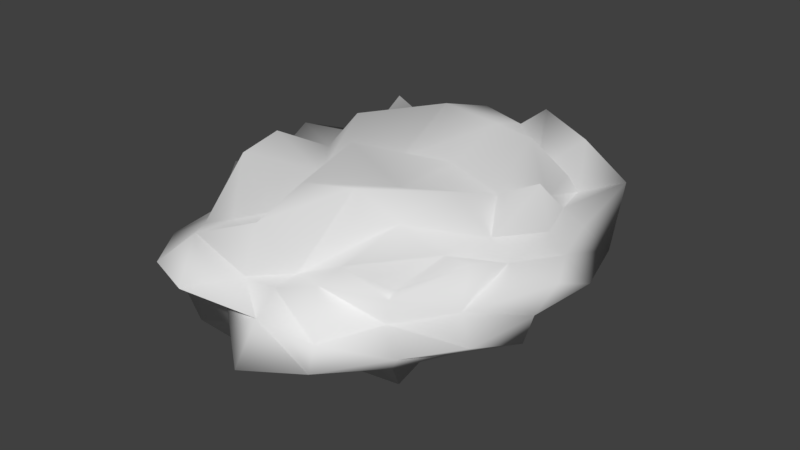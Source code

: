 # Source: Wolke4.blend  (saved by Blender 2.79.0; exported with 4.5.12 LTS)
import bpy
from mathutils import Matrix  # noqa: F401  (used for matrix-valued properties, if any)

bpy.ops.wm.read_factory_settings(use_empty=True)
scene = bpy.context.scene
scene.name = 'Scene'

# ---- collections
col_collection_1 = bpy.data.collections.new('Collection 1'); scene.collection.children.link(col_collection_1)

# ---- world
world_world = bpy.data.worlds.new('World'); scene.world = world_world
world_world.color = (0.05088, 0.05088, 0.05088)
world_world.use_sun_shadow = False
world_world.sun_shadow_jitter_overblur = 0.0
world_world.cycles.sampling_method = 'MANUAL'

# ---- meshes
me_cube = bpy.data.meshes.new('Cube')
me_cube.from_pydata([(-2.444, -3.127, -0.3792), (-2.247, -3.239, 0.6537), (-2.433, 3.055, -0.5625), (-2.917, 3.403, 1.545), (2.783, -3.453, -1.456), (2.472, -3.203, 0.5671), (2.77, 3.519, -1.35), (2.449, 3.294, 0.8198), (-2.74, 2.062, -0.9298), (-3.243, 0.626, -1.551), (-3.316, -0.7372, -1.627), (-3.219, -2.025, -1.743), (-3.241, -4.007, -1.135), (-2.918, -3.914, -0.1724), (-3.215, -4.164, 0.365), (-2.753, -3.66, 0.5392), (-2.949, -2.191, 1.752), (-3.28, -0.7675, 1.763), (-2.913, 0.6212, 0.9936), (-2.735, 2.0, 0.9129), (-3.008, 3.865, 0.8058), (-2.747, 3.764, 0.1562), (-3.524, 4.411, -0.3837), (-2.921, 3.864, -0.775), (1.64, 3.764, -1.404), (0.5518, 3.99, -1.085), (-0.5086, 4.071, -1.47), (-1.605, 3.836, -1.528), (-1.433, 3.744, 0.5343), (-0.6299, 4.192, 1.583), (0.5336, 4.052, 1.425), (1.274, 3.759, 0.5006), (2.535, 3.677, 0.2662), (3.373, 4.536, 0.4654), (2.53, 3.717, 0.05961), (2.665, 3.671, -0.2523), (2.837, -2.01, -0.9717), (2.821, -0.6298, -0.6395), (3.141, 0.7173, -1.442), (2.979, 2.17, -1.385), (2.696, 2.075, 0.8041), (3.3, 0.6962, 1.786), (2.977, -0.5996, 0.8838), (2.769, -1.962, 0.9432), (2.944, -3.948, 0.8606), (2.763, -3.792, 0.1477), (3.307, -4.146, -0.2645), (2.928, -3.821, -0.8092), (-1.535, -3.75, -1.012), (-0.4763, -4.115, -1.871), (0.525, -3.905, -0.8865), (1.608, -3.852, -1.276), (1.524, -3.748, 1.009), (0.4204, -3.917, 0.5169), (-0.4539, -4.15, 1.519), (-1.478, -3.483, 0.7089), (1.859, 2.506, 1.901), (2.027, 0.941, 1.065), (2.217, -0.9252, 1.849), (1.975, -2.458, 1.598), (0.799, 2.586, 1.961), (0.7704, 0.8626, 1.514), (0.6854, -0.8558, 1.475), (0.8799, -2.616, 2.134), (-0.7304, 2.588, 2.101), (-0.7086, 0.8803, 1.276), (-0.6431, -1.011, 2.24), (-0.6152, -2.638, 1.835), (-1.879, 2.291, 1.094), (-2.149, 0.8767, 1.997), (-1.96, -0.639, 0.9841), (-1.768, -2.386, 0.6934), (-1.968, 2.385, -1.541), (-2.081, 0.812, -1.027), (-1.827, -0.883, -0.9931), (-1.863, -2.403, -1.192), (-0.7135, 2.595, -1.642), (-0.7638, 0.9185, -1.532), (-0.7675, -0.8473, -1.263), (-0.5922, -2.592, -1.025), (0.7122, 2.51, -2.198), (0.7826, 0.8867, -1.971), (0.7549, -0.9027, -1.807), (0.7359, -2.381, -0.8934), (1.906, 2.37, -1.786), (2.275, 0.8442, -1.825), (2.206, -0.844, -1.759), (1.891, -2.228, -0.76), (1.683, -4.262, -0.2405), (0.4215, -4.676, -0.3716), (-0.6275, -4.778, -0.6887), (-1.921, -4.67, -1.183), (2.119, -5.408, -0.47), (0.894, -6.196, -0.4852), (-0.5709, -5.039, 0.01936), (-1.66, -4.677, -0.07612), (2.354, -5.449, 0.3332), (0.6019, -5.298, 0.1549), (-0.9114, -5.948, 0.5652), (-2.181, -5.489, 0.5435), (2.013, -4.913, 1.261), (0.5672, -4.708, 0.5901), (-0.4634, -4.575, 0.4177), (-1.908, -4.605, 0.9674), (3.1, 2.31, -0.405), (3.419, 0.7357, -0.6265), (4.104, -0.8828, -1.197), (3.532, -2.451, -0.8739), (4.099, 2.602, -0.3705), (4.573, 0.9676, -0.3565), (4.375, -0.9253, -0.3622), (4.025, -2.724, -0.4289), (3.522, 2.388, 0.1743), (3.966, 0.8385, 0.2036), (4.803, -0.7896, 0.51), (3.628, -2.47, 0.1507), (2.998, 2.259, 0.4957), (3.549, 0.7922, 0.6549), (3.534, -0.7387, 0.5156), (3.808, -2.483, 1.316), (-1.915, 4.661, -0.9948), (-0.5918, 5.125, -1.287), (0.6798, 5.149, -1.103), (2.042, 4.896, -1.325), (-1.643, 4.425, -0.1925), (-0.6089, 5.19, -0.1626), (0.4756, 5.049, -0.03982), (2.077, 5.176, -0.2892), (-2.261, 5.476, 0.6679), (-0.439, 5.089, 0.08556), (0.6181, 5.99, 0.5137), (1.717, 4.766, 0.08068), (-1.563, 4.366, 0.283), (-0.5961, 4.785, 0.5495), (0.5406, 5.198, 1.482), (2.094, 4.64, 1.227), (-3.812, -2.664, -1.099), (-3.888, -0.8326, -1.185), (-3.272, 0.7816, -0.4002), (-3.494, 2.422, -0.8633), (-3.653, -2.512, -0.1751), (-4.758, -1.007, -0.4594), (-4.574, 1.01, -0.4616), (-3.442, 2.438, -0.1529), (-3.616, -2.477, 0.2474), (-4.634, -0.9709, 0.6446), (-3.585, 0.8823, 0.1933), (-4.299, 2.776, 0.4464), (-3.228, -2.228, 0.3962), (-3.652, -0.7725, 0.7414), (-3.971, 0.8949, 1.278), (-3.289, 2.27, 0.4131)], [], [(151, 19, 3, 20), (135, 31, 7, 32), (119, 43, 5, 44), (103, 55, 1, 15), (87, 36, 4, 51), (71, 16, 1, 55), (43, 59, 52, 5), (59, 63, 53, 52), (63, 67, 54, 53), (67, 71, 55, 54), (7, 31, 56, 40), (40, 56, 57, 41), (41, 57, 58, 42), (42, 58, 59, 43), (31, 30, 60, 56), (56, 60, 61, 57), (57, 61, 62, 58), (58, 62, 63, 59), (30, 29, 64, 60), (60, 64, 65, 61), (61, 65, 66, 62), (62, 66, 67, 63), (29, 28, 68, 64), (64, 68, 69, 65), (65, 69, 70, 66), (66, 70, 71, 67), (28, 3, 19, 68), (68, 19, 18, 69), (69, 18, 17, 70), (70, 17, 16, 71), (11, 75, 48, 0), (75, 79, 49, 48), (79, 83, 50, 49), (83, 87, 51, 50), (2, 27, 72, 8), (8, 72, 73, 9), (9, 73, 74, 10), (10, 74, 75, 11), (27, 26, 76, 72), (72, 76, 77, 73), (73, 77, 78, 74), (74, 78, 79, 75), (26, 25, 80, 76), (76, 80, 81, 77), (77, 81, 82, 78), (78, 82, 83, 79), (25, 24, 84, 80), (80, 84, 85, 81), (81, 85, 86, 82), (82, 86, 87, 83), (24, 6, 39, 84), (84, 39, 38, 85), (85, 38, 37, 86), (86, 37, 36, 87), (48, 91, 12, 0), (91, 95, 13, 12), (95, 99, 14, 13), (99, 103, 15, 14), (4, 47, 88, 51), (51, 88, 89, 50), (50, 89, 90, 49), (49, 90, 91, 48), (47, 46, 92, 88), (88, 92, 93, 89), (89, 93, 94, 90), (90, 94, 95, 91), (46, 45, 96, 92), (92, 96, 97, 93), (93, 97, 98, 94), (94, 98, 99, 95), (45, 44, 100, 96), (96, 100, 101, 97), (97, 101, 102, 98), (98, 102, 103, 99), (44, 5, 52, 100), (100, 52, 53, 101), (101, 53, 54, 102), (102, 54, 55, 103), (36, 107, 47, 4), (107, 111, 46, 47), (111, 115, 45, 46), (115, 119, 44, 45), (6, 35, 104, 39), (39, 104, 105, 38), (38, 105, 106, 37), (37, 106, 107, 36), (35, 34, 108, 104), (104, 108, 109, 105), (105, 109, 110, 106), (106, 110, 111, 107), (34, 33, 112, 108), (108, 112, 113, 109), (109, 113, 114, 110), (110, 114, 115, 111), (33, 32, 116, 112), (112, 116, 117, 113), (113, 117, 118, 114), (114, 118, 119, 115), (32, 7, 40, 116), (116, 40, 41, 117), (117, 41, 42, 118), (118, 42, 43, 119), (24, 123, 35, 6), (123, 127, 34, 35), (127, 131, 33, 34), (131, 135, 32, 33), (2, 23, 120, 27), (27, 120, 121, 26), (26, 121, 122, 25), (25, 122, 123, 24), (23, 22, 124, 120), (120, 124, 125, 121), (121, 125, 126, 122), (122, 126, 127, 123), (22, 21, 128, 124), (124, 128, 129, 125), (125, 129, 130, 126), (126, 130, 131, 127), (21, 20, 132, 128), (128, 132, 133, 129), (129, 133, 134, 130), (130, 134, 135, 131), (20, 3, 28, 132), (132, 28, 29, 133), (133, 29, 30, 134), (134, 30, 31, 135), (8, 139, 23, 2), (139, 143, 22, 23), (143, 147, 21, 22), (147, 151, 20, 21), (0, 12, 136, 11), (11, 136, 137, 10), (10, 137, 138, 9), (9, 138, 139, 8), (12, 13, 140, 136), (136, 140, 141, 137), (137, 141, 142, 138), (138, 142, 143, 139), (13, 14, 144, 140), (140, 144, 145, 141), (141, 145, 146, 142), (142, 146, 147, 143), (14, 15, 148, 144), (144, 148, 149, 145), (145, 149, 150, 146), (146, 150, 151, 147), (15, 1, 16, 148), (148, 16, 17, 149), (149, 17, 18, 150), (150, 18, 19, 151)])
me_cube.polygons.foreach_set('use_smooth', [True] * 150)
me_cube.use_remesh_preserve_volume = False
me_cube.use_remesh_preserve_attributes = False
me_cube.use_mirror_vertex_groups = False
me_cube.update()

# ---- objects
ob_cube = bpy.data.objects.new('Cube', me_cube)

# ---- transforms, parenting, visibility, modifiers, constraints
ob_cube.location = (0.0, 0.0, 0.0)
ob_cube.lineart.crease_threshold = 0.0

# ---- collection membership
col_collection_1.objects.link(ob_cube)

# ---- scene / render settings (as saved in the file)
scene.frame_start = 1; scene.frame_end = 250; scene.frame_set(1)
scene.render.engine = 'BLENDER_EEVEE_NEXT'
scene.render.resolution_percentage = 50
scene.render.dither_intensity = 0.0
scene.cycles.use_denoising = False
scene.cycles.samples = 128
scene.cycles.sampling_pattern = 'TABULATED_SOBOL'
scene.cycles.use_adaptive_sampling = False
scene.cycles.use_light_tree = False
scene.cycles.blur_glossy = 0.0
scene.cycles.sample_clamp_indirect = 0.0
scene.view_settings.view_transform = 'Standard'
bpy.context.view_layer.update()

# ---- added for rendering (the .blend has no active camera and no usable light): camera, sun
cam_auto = bpy.data.cameras.new('AutoCamera')
cam_auto.lens = 50.0
cam_auto.sensor_width = 36.0
cam_auto.clip_end = 1000.0
ob_auto_camera = bpy.data.objects.new('AutoCamera', cam_auto)
scene.collection.objects.link(ob_auto_camera)
ob_auto_camera.location = (14.9301, -17.9919, 11.9468)
ob_auto_camera.rotation_euler = (1.09748, -7.21219e-08, 0.694738)
scene.camera = ob_auto_camera
light_auto_sun = bpy.data.lights.new('AutoSun', 'SUN')
light_auto_sun.energy = 3.0
light_auto_sun.angle = 0.0523599
ob_auto_sun = bpy.data.objects.new('AutoSun', light_auto_sun)
scene.collection.objects.link(ob_auto_sun)
ob_auto_sun.rotation_euler = (0.872665, 0.174533, 0.523599)
bpy.context.view_layer.update()
